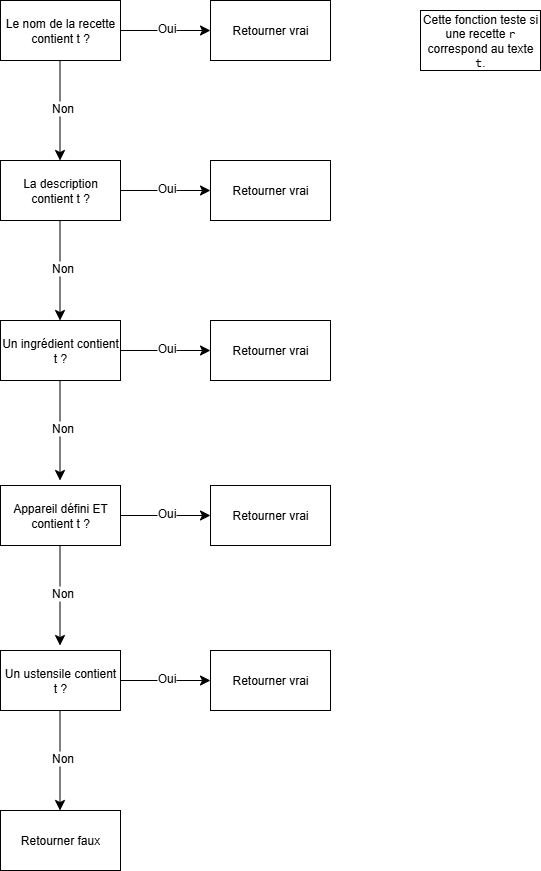

The diagram above was exported from draw.io. Its source (the exported page's mxGraphModel, read from the mxfile embedded in the PNG):
<mxGraphModel dx="1042" dy="579" grid="1" gridSize="10" guides="1" tooltips="1" connect="1" arrows="1" fold="1" page="1" pageScale="1" pageWidth="827" pageHeight="1169" math="0" shadow="0">
  <root>
    <mxCell id="0" />
    <mxCell id="1" parent="0" />
    <mxCell id="unNI8E1M0JcZx4LaU7g4-1" value="Le nom de la recette contient t ?" style="rounded=0;whiteSpace=wrap;html=1;" vertex="1" parent="1">
      <mxGeometry x="70" y="20" width="120" height="60" as="geometry" />
    </mxCell>
    <mxCell id="unNI8E1M0JcZx4LaU7g4-2" value="" style="endArrow=classic;html=1;rounded=0;fontSize=12;startSize=8;endSize=8;curved=1;" edge="1" parent="1">
      <mxGeometry width="50" height="50" relative="1" as="geometry">
        <mxPoint x="190" y="50" as="sourcePoint" />
        <mxPoint x="280" y="50" as="targetPoint" />
      </mxGeometry>
    </mxCell>
    <mxCell id="unNI8E1M0JcZx4LaU7g4-5" value="Oui" style="edgeLabel;html=1;align=center;verticalAlign=middle;resizable=0;points=[];fontSize=12;" vertex="1" connectable="0" parent="unNI8E1M0JcZx4LaU7g4-2">
      <mxGeometry y="3" relative="1" as="geometry">
        <mxPoint as="offset" />
      </mxGeometry>
    </mxCell>
    <mxCell id="unNI8E1M0JcZx4LaU7g4-3" value="" style="endArrow=classic;html=1;rounded=0;fontSize=12;startSize=8;endSize=8;curved=1;" edge="1" parent="1">
      <mxGeometry width="50" height="50" relative="1" as="geometry">
        <mxPoint x="129.5" y="80" as="sourcePoint" />
        <mxPoint x="129.5" y="180" as="targetPoint" />
      </mxGeometry>
    </mxCell>
    <mxCell id="unNI8E1M0JcZx4LaU7g4-6" value="Non" style="edgeLabel;html=1;align=center;verticalAlign=middle;resizable=0;points=[];fontSize=12;" vertex="1" connectable="0" parent="unNI8E1M0JcZx4LaU7g4-3">
      <mxGeometry x="-0.064" y="2" relative="1" as="geometry">
        <mxPoint as="offset" />
      </mxGeometry>
    </mxCell>
    <mxCell id="unNI8E1M0JcZx4LaU7g4-4" value="Retourner vrai" style="rounded=0;whiteSpace=wrap;html=1;" vertex="1" parent="1">
      <mxGeometry x="280" y="20" width="120" height="60" as="geometry" />
    </mxCell>
    <mxCell id="unNI8E1M0JcZx4LaU7g4-7" value="La description contient t ?" style="rounded=0;whiteSpace=wrap;html=1;" vertex="1" parent="1">
      <mxGeometry x="70" y="180" width="120" height="60" as="geometry" />
    </mxCell>
    <mxCell id="unNI8E1M0JcZx4LaU7g4-8" value="" style="endArrow=classic;html=1;rounded=0;fontSize=12;startSize=8;endSize=8;curved=1;" edge="1" parent="1">
      <mxGeometry width="50" height="50" relative="1" as="geometry">
        <mxPoint x="190" y="210" as="sourcePoint" />
        <mxPoint x="280" y="210" as="targetPoint" />
      </mxGeometry>
    </mxCell>
    <mxCell id="unNI8E1M0JcZx4LaU7g4-9" value="Oui" style="edgeLabel;html=1;align=center;verticalAlign=middle;resizable=0;points=[];fontSize=12;" vertex="1" connectable="0" parent="unNI8E1M0JcZx4LaU7g4-8">
      <mxGeometry y="3" relative="1" as="geometry">
        <mxPoint as="offset" />
      </mxGeometry>
    </mxCell>
    <mxCell id="unNI8E1M0JcZx4LaU7g4-10" value="" style="endArrow=classic;html=1;rounded=0;fontSize=12;startSize=8;endSize=8;curved=1;" edge="1" parent="1">
      <mxGeometry width="50" height="50" relative="1" as="geometry">
        <mxPoint x="129.5" y="240" as="sourcePoint" />
        <mxPoint x="129.5" y="340" as="targetPoint" />
      </mxGeometry>
    </mxCell>
    <mxCell id="unNI8E1M0JcZx4LaU7g4-11" value="Non" style="edgeLabel;html=1;align=center;verticalAlign=middle;resizable=0;points=[];fontSize=12;" vertex="1" connectable="0" parent="unNI8E1M0JcZx4LaU7g4-10">
      <mxGeometry x="-0.064" y="2" relative="1" as="geometry">
        <mxPoint as="offset" />
      </mxGeometry>
    </mxCell>
    <mxCell id="unNI8E1M0JcZx4LaU7g4-12" value="Retourner vrai" style="rounded=0;whiteSpace=wrap;html=1;" vertex="1" parent="1">
      <mxGeometry x="280" y="180" width="120" height="60" as="geometry" />
    </mxCell>
    <mxCell id="unNI8E1M0JcZx4LaU7g4-13" value="Un ingrédient contient t ?" style="rounded=0;whiteSpace=wrap;html=1;" vertex="1" parent="1">
      <mxGeometry x="70" y="340" width="120" height="60" as="geometry" />
    </mxCell>
    <mxCell id="unNI8E1M0JcZx4LaU7g4-14" value="" style="endArrow=classic;html=1;rounded=0;fontSize=12;startSize=8;endSize=8;curved=1;" edge="1" parent="1">
      <mxGeometry width="50" height="50" relative="1" as="geometry">
        <mxPoint x="190" y="370" as="sourcePoint" />
        <mxPoint x="280" y="370" as="targetPoint" />
      </mxGeometry>
    </mxCell>
    <mxCell id="unNI8E1M0JcZx4LaU7g4-15" value="Oui" style="edgeLabel;html=1;align=center;verticalAlign=middle;resizable=0;points=[];fontSize=12;" vertex="1" connectable="0" parent="unNI8E1M0JcZx4LaU7g4-14">
      <mxGeometry y="3" relative="1" as="geometry">
        <mxPoint as="offset" />
      </mxGeometry>
    </mxCell>
    <mxCell id="unNI8E1M0JcZx4LaU7g4-16" value="" style="endArrow=classic;html=1;rounded=0;fontSize=12;startSize=8;endSize=8;curved=1;" edge="1" parent="1">
      <mxGeometry width="50" height="50" relative="1" as="geometry">
        <mxPoint x="129.5" y="400" as="sourcePoint" />
        <mxPoint x="129.5" y="500" as="targetPoint" />
      </mxGeometry>
    </mxCell>
    <mxCell id="unNI8E1M0JcZx4LaU7g4-17" value="Non" style="edgeLabel;html=1;align=center;verticalAlign=middle;resizable=0;points=[];fontSize=12;" vertex="1" connectable="0" parent="unNI8E1M0JcZx4LaU7g4-16">
      <mxGeometry x="-0.064" y="2" relative="1" as="geometry">
        <mxPoint as="offset" />
      </mxGeometry>
    </mxCell>
    <mxCell id="unNI8E1M0JcZx4LaU7g4-18" value="Retourner vrai" style="rounded=0;whiteSpace=wrap;html=1;" vertex="1" parent="1">
      <mxGeometry x="280" y="340" width="120" height="60" as="geometry" />
    </mxCell>
    <mxCell id="unNI8E1M0JcZx4LaU7g4-19" value="Appareil défini ET contient t ?" style="rounded=0;whiteSpace=wrap;html=1;" vertex="1" parent="1">
      <mxGeometry x="70" y="505" width="120" height="60" as="geometry" />
    </mxCell>
    <mxCell id="unNI8E1M0JcZx4LaU7g4-20" value="" style="endArrow=classic;html=1;rounded=0;fontSize=12;startSize=8;endSize=8;curved=1;" edge="1" parent="1">
      <mxGeometry width="50" height="50" relative="1" as="geometry">
        <mxPoint x="190" y="535" as="sourcePoint" />
        <mxPoint x="280" y="535" as="targetPoint" />
      </mxGeometry>
    </mxCell>
    <mxCell id="unNI8E1M0JcZx4LaU7g4-21" value="Oui" style="edgeLabel;html=1;align=center;verticalAlign=middle;resizable=0;points=[];fontSize=12;" vertex="1" connectable="0" parent="unNI8E1M0JcZx4LaU7g4-20">
      <mxGeometry y="3" relative="1" as="geometry">
        <mxPoint as="offset" />
      </mxGeometry>
    </mxCell>
    <mxCell id="unNI8E1M0JcZx4LaU7g4-22" value="" style="endArrow=classic;html=1;rounded=0;fontSize=12;startSize=8;endSize=8;curved=1;" edge="1" parent="1">
      <mxGeometry width="50" height="50" relative="1" as="geometry">
        <mxPoint x="129.5" y="565" as="sourcePoint" />
        <mxPoint x="129.5" y="665" as="targetPoint" />
      </mxGeometry>
    </mxCell>
    <mxCell id="unNI8E1M0JcZx4LaU7g4-23" value="Non" style="edgeLabel;html=1;align=center;verticalAlign=middle;resizable=0;points=[];fontSize=12;" vertex="1" connectable="0" parent="unNI8E1M0JcZx4LaU7g4-22">
      <mxGeometry x="-0.064" y="2" relative="1" as="geometry">
        <mxPoint as="offset" />
      </mxGeometry>
    </mxCell>
    <mxCell id="unNI8E1M0JcZx4LaU7g4-24" value="Retourner vrai" style="rounded=0;whiteSpace=wrap;html=1;" vertex="1" parent="1">
      <mxGeometry x="280" y="505" width="120" height="60" as="geometry" />
    </mxCell>
    <mxCell id="unNI8E1M0JcZx4LaU7g4-25" value="Un ustensile contient t ?" style="rounded=0;whiteSpace=wrap;html=1;" vertex="1" parent="1">
      <mxGeometry x="70" y="670" width="120" height="60" as="geometry" />
    </mxCell>
    <mxCell id="unNI8E1M0JcZx4LaU7g4-26" value="" style="endArrow=classic;html=1;rounded=0;fontSize=12;startSize=8;endSize=8;curved=1;" edge="1" parent="1">
      <mxGeometry width="50" height="50" relative="1" as="geometry">
        <mxPoint x="190" y="700" as="sourcePoint" />
        <mxPoint x="280" y="700" as="targetPoint" />
      </mxGeometry>
    </mxCell>
    <mxCell id="unNI8E1M0JcZx4LaU7g4-27" value="Oui" style="edgeLabel;html=1;align=center;verticalAlign=middle;resizable=0;points=[];fontSize=12;" vertex="1" connectable="0" parent="unNI8E1M0JcZx4LaU7g4-26">
      <mxGeometry y="3" relative="1" as="geometry">
        <mxPoint as="offset" />
      </mxGeometry>
    </mxCell>
    <mxCell id="unNI8E1M0JcZx4LaU7g4-28" value="" style="endArrow=classic;html=1;rounded=0;fontSize=12;startSize=8;endSize=8;curved=1;" edge="1" parent="1">
      <mxGeometry width="50" height="50" relative="1" as="geometry">
        <mxPoint x="129.5" y="730" as="sourcePoint" />
        <mxPoint x="129.5" y="830" as="targetPoint" />
      </mxGeometry>
    </mxCell>
    <mxCell id="unNI8E1M0JcZx4LaU7g4-29" value="Non" style="edgeLabel;html=1;align=center;verticalAlign=middle;resizable=0;points=[];fontSize=12;" vertex="1" connectable="0" parent="unNI8E1M0JcZx4LaU7g4-28">
      <mxGeometry x="-0.064" y="2" relative="1" as="geometry">
        <mxPoint as="offset" />
      </mxGeometry>
    </mxCell>
    <mxCell id="unNI8E1M0JcZx4LaU7g4-30" value="Retourner vrai" style="rounded=0;whiteSpace=wrap;html=1;" vertex="1" parent="1">
      <mxGeometry x="280" y="670" width="120" height="60" as="geometry" />
    </mxCell>
    <mxCell id="unNI8E1M0JcZx4LaU7g4-31" value="Retourner faux" style="rounded=0;whiteSpace=wrap;html=1;" vertex="1" parent="1">
      <mxGeometry x="70" y="830" width="120" height="60" as="geometry" />
    </mxCell>
    <mxCell id="unNI8E1M0JcZx4LaU7g4-32" value="Cette fonction teste si une recette &lt;code data-end=&quot;270&quot; data-start=&quot;267&quot;&gt;r&lt;/code&gt; correspond au texte &lt;code data-end=&quot;294&quot; data-start=&quot;291&quot;&gt;t&lt;/code&gt;." style="whiteSpace=wrap;html=1;" vertex="1" parent="1">
      <mxGeometry x="490" y="30" width="120" height="60" as="geometry" />
    </mxCell>
  </root>
</mxGraphModel>